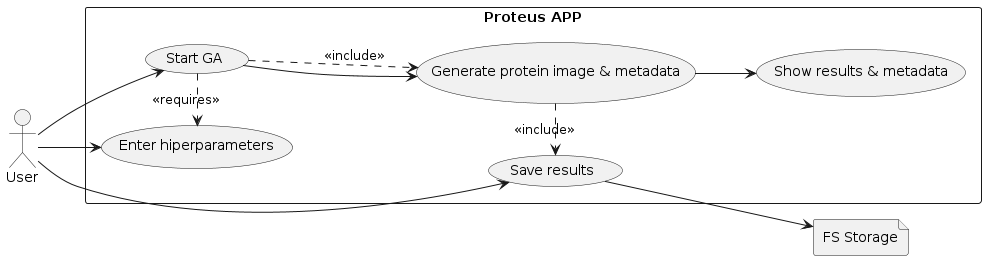

The diagram above was rendered by PlantUML. Its source (embedded in the PNG):
@startuml UseCaseDiagram
left to right direction
skinparam packageStyle rectangle

actor User as U
file "FS Storage" as DB

rectangle "Proteus APP" as SYS {
  usecase "Enter hiperparameters" as UC1
  usecase "Start GA" as UC2
  usecase "Generate protein image & metadata" as UC3
  usecase "Show results & metadata" as UC4
  usecase "Save results" as UC5
}

'U2C
U --> UC1
U --> UC2

'Flux aplicație
UC2 --> UC3
UC3 --> UC4
U --> UC5
UC5 --> DB

'Relații de compunere
UC2 .> UC3 : <<include>>
UC2 .> UC1 : <<requires>>
UC3 .> UC5 : <<include>>
@enduml